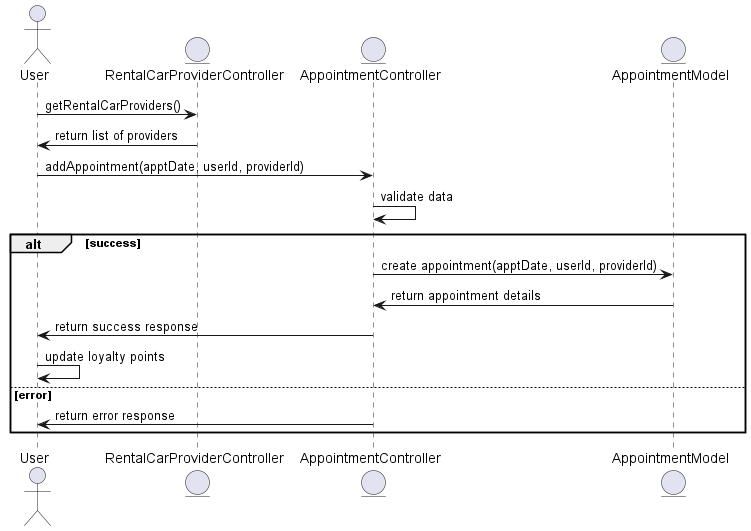

The diagram above was rendered by PlantUML. Its source (embedded in the PNG):
@startuml
actor User
entity "UserModel" as User
entity "RentalCarProviderController" as ProviderController
entity "AppointmentController" as AppointmentController
entity "AppointmentModel" as Appointment

User -> ProviderController: getRentalCarProviders()
ProviderController -> User: return list of providers
User -> AppointmentController: addAppointment(apptDate, userId, providerId)
AppointmentController -> AppointmentController: validate data
alt success
    AppointmentController -> Appointment: create appointment(apptDate, userId, providerId)
    Appointment -> AppointmentController: return appointment details
    AppointmentController -> User: return success response
    User -> User : update loyalty points
else error
    AppointmentController -> User: return error response
end
@enduml